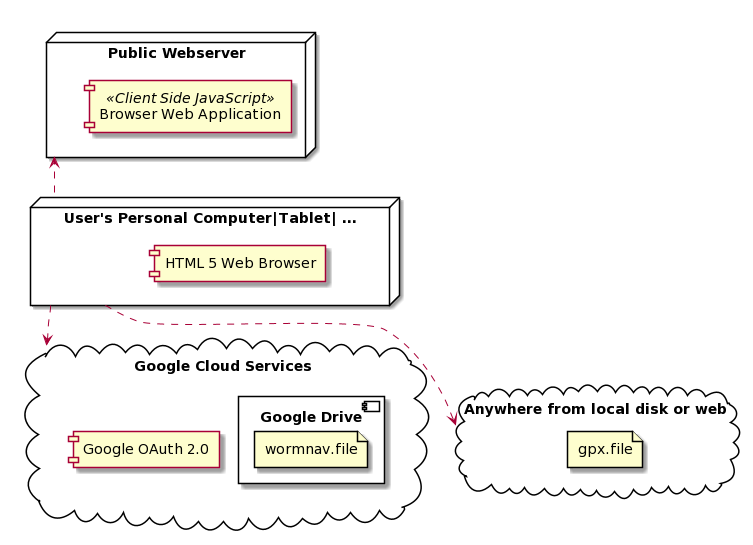

The diagram above was rendered by PlantUML. Its source (embedded in the PNG):
@startuml
node "User's Personal Computer|Tablet| ..." as UserPC {
    component "HTML 5 Web Browser"
}

node "Public Webserver" as WebServer{
 component "Browser Web Application" as BrowserApp<<Client Side JavaScript>>
}

cloud "Google Cloud Services" as Google {
 component "Google OAuth 2.0" as OAuth
 component "Google Drive" as Drive {
  file wormnav.file
 }
}

cloud "Anywhere from local disk or web" as anywhere {
    file gpx.file
}


UserPC .up.> WebServer
UserPC .down.> Google
UserPC .down.> anywhere
@enduml